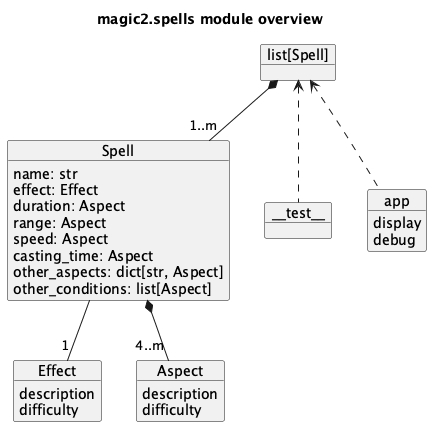

The diagram above was rendered by PlantUML. Its source (embedded in the PNG):
@startuml
'https://plantuml.com/class-diagram

title magic2.spells module overview

object "list[Spell]" as book

object Spell {
    name: str
    effect: Effect
    duration: Aspect
    range: Aspect
    speed: Aspect
    casting_time: Aspect
    other_aspects: dict[str, Aspect]
    other_conditions: list[Aspect]
}
book *-- "1..m" Spell

object Effect {
    description
    difficulty
}
Spell -- "1" Effect

object Aspect {
    description
    difficulty
}
Spell *-- "4..m" Aspect

object "~_~_test~_~_" as test
book <.. test

object app {
    display
    debug
}
book <.. app

@enduml